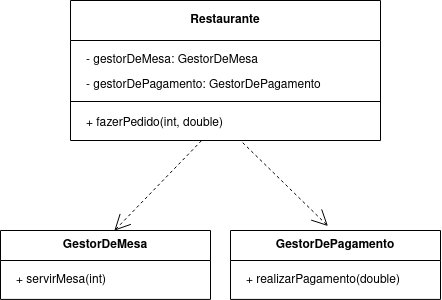

The diagram above was exported from draw.io. Its source (the exported page's mxGraphModel, read from the mxfile embedded in the PNG):
<mxGraphModel dx="688" dy="403" grid="1" gridSize="10" guides="1" tooltips="1" connect="1" arrows="1" fold="1" page="1" pageScale="1" pageWidth="827" pageHeight="1169" math="0" shadow="0">
  <root>
    <mxCell id="0" />
    <mxCell id="1" parent="0" />
    <mxCell id="Xa7SE5v4X1ZXLmkuabXS-1" value="Restaurante" style="swimlane;whiteSpace=wrap;html=1;rotation=0;startSize=40;" vertex="1" parent="1">
      <mxGeometry x="480" y="40" width="310" height="140" as="geometry" />
    </mxCell>
    <mxCell id="Xa7SE5v4X1ZXLmkuabXS-3" value="- gestorDeMesa: GestorDeMesa" style="text;strokeColor=none;fillColor=none;align=left;verticalAlign=middle;spacingLeft=4;spacingRight=4;overflow=hidden;points=[[0,0.5],[1,0.5]];portConstraint=eastwest;rotatable=0;whiteSpace=wrap;html=1;" vertex="1" parent="Xa7SE5v4X1ZXLmkuabXS-1">
      <mxGeometry x="9.91" y="44.959999999999994" width="190.17" height="30" as="geometry" />
    </mxCell>
    <mxCell id="Xa7SE5v4X1ZXLmkuabXS-41" value="+ fazerPedido(int, double) " style="text;strokeColor=none;fillColor=none;align=left;verticalAlign=middle;spacingLeft=4;spacingRight=4;overflow=hidden;points=[[0,0.5],[1,0.5]];portConstraint=eastwest;rotatable=0;whiteSpace=wrap;html=1;" vertex="1" parent="Xa7SE5v4X1ZXLmkuabXS-1">
      <mxGeometry x="9.91" y="108" width="280.09" height="30" as="geometry" />
    </mxCell>
    <mxCell id="Xa7SE5v4X1ZXLmkuabXS-39" value="" style="endArrow=none;html=1;rounded=0;" edge="1" parent="Xa7SE5v4X1ZXLmkuabXS-1">
      <mxGeometry width="50" height="50" relative="1" as="geometry">
        <mxPoint x="310" y="101" as="sourcePoint" />
        <mxPoint y="101" as="targetPoint" />
      </mxGeometry>
    </mxCell>
    <mxCell id="Xa7SE5v4X1ZXLmkuabXS-38" value="- gestorDePagamento: GestorDePagamento" style="text;strokeColor=none;fillColor=none;align=left;verticalAlign=middle;spacingLeft=4;spacingRight=4;overflow=hidden;points=[[0,0.5],[1,0.5]];portConstraint=eastwest;rotatable=0;whiteSpace=wrap;html=1;" vertex="1" parent="Xa7SE5v4X1ZXLmkuabXS-1">
      <mxGeometry x="9.910000000000025" y="70" width="280.09" height="30" as="geometry" />
    </mxCell>
    <mxCell id="Xa7SE5v4X1ZXLmkuabXS-6" value="&lt;div&gt;GestorDeMesa&lt;/div&gt;" style="swimlane;whiteSpace=wrap;html=1;rotation=0;startSize=30;" vertex="1" parent="1">
      <mxGeometry x="410" y="270" width="210" height="68.91" as="geometry" />
    </mxCell>
    <mxCell id="Xa7SE5v4X1ZXLmkuabXS-10" value="+ servirMesa(int)" style="text;strokeColor=none;fillColor=none;align=left;verticalAlign=middle;spacingLeft=4;spacingRight=4;overflow=hidden;points=[[0,0.5],[1,0.5]];portConstraint=eastwest;rotatable=0;whiteSpace=wrap;html=1;" vertex="1" parent="Xa7SE5v4X1ZXLmkuabXS-6">
      <mxGeometry x="9.910000000000025" y="34.959999999999994" width="190.17" height="30" as="geometry" />
    </mxCell>
    <mxCell id="Xa7SE5v4X1ZXLmkuabXS-29" value="&lt;div&gt;GestorDePagamento&lt;/div&gt;" style="swimlane;whiteSpace=wrap;html=1;rotation=0;startSize=30;" vertex="1" parent="1">
      <mxGeometry x="640" y="270" width="210" height="68.91" as="geometry" />
    </mxCell>
    <mxCell id="Xa7SE5v4X1ZXLmkuabXS-30" value="+ realizarPagamento(double)" style="text;strokeColor=none;fillColor=none;align=left;verticalAlign=middle;spacingLeft=4;spacingRight=4;overflow=hidden;points=[[0,0.5],[1,0.5]];portConstraint=eastwest;rotatable=0;whiteSpace=wrap;html=1;" vertex="1" parent="Xa7SE5v4X1ZXLmkuabXS-29">
      <mxGeometry x="9.910000000000025" y="34.959999999999994" width="190.17" height="30" as="geometry" />
    </mxCell>
    <mxCell id="Xa7SE5v4X1ZXLmkuabXS-42" value="" style="endArrow=none;html=1;rounded=0;exitX=0.542;exitY=0.003;exitDx=0;exitDy=0;exitPerimeter=0;entryX=0.432;entryY=1.075;entryDx=0;entryDy=0;entryPerimeter=0;dashed=1;startArrow=open;startFill=0;startSize=14;" edge="1" parent="1" source="Xa7SE5v4X1ZXLmkuabXS-6" target="Xa7SE5v4X1ZXLmkuabXS-41">
      <mxGeometry width="50" height="50" relative="1" as="geometry">
        <mxPoint x="600" y="220" as="sourcePoint" />
        <mxPoint x="650" y="170" as="targetPoint" />
      </mxGeometry>
    </mxCell>
    <mxCell id="Xa7SE5v4X1ZXLmkuabXS-43" value="" style="endArrow=none;html=1;rounded=0;exitX=0.464;exitY=-0.065;exitDx=0;exitDy=0;exitPerimeter=0;dashed=1;startArrow=open;startFill=0;startSize=14;" edge="1" parent="1" source="Xa7SE5v4X1ZXLmkuabXS-29">
      <mxGeometry width="50" height="50" relative="1" as="geometry">
        <mxPoint x="600" y="220" as="sourcePoint" />
        <mxPoint x="650" y="180" as="targetPoint" />
      </mxGeometry>
    </mxCell>
  </root>
</mxGraphModel>